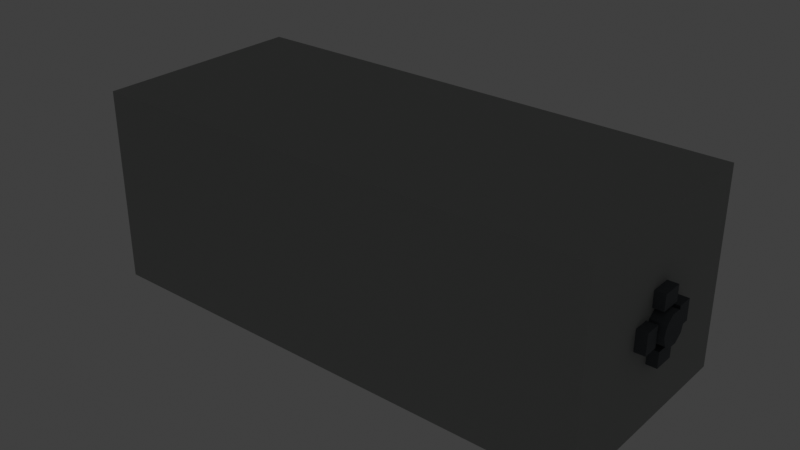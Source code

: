 # Source: SM_MKG_SpikeDrill_A01.blend  (saved by Blender 5.1.30; exported with 4.5.12 LTS)
import bpy
from mathutils import Matrix  # noqa: F401  (used for matrix-valued properties, if any)

bpy.ops.wm.read_factory_settings(use_empty=True)
scene = bpy.context.scene
scene.name = 'Scene'

# ---- collections
col_collection = bpy.data.collections.new('Collection'); scene.collection.children.link(col_collection)

# ---- materials (node trees are filled in below, after node groups)
mat_m_aet_leather_dark_a01 = bpy.data.materials.new('M_AET_Leather_Dark_A01')
mat_m_aet_leather_dark_a01.diffuse_color = (0.19, 0.11, 0.07, 1.0)
mat_m_aet_brass_a01 = bpy.data.materials.new('M_AET_Brass_A01')
mat_m_aet_brass_a01.diffuse_color = (0.74, 0.5, 0.2, 1.0)
mat_m_aet_darkiron_a01 = bpy.data.materials.new('M_AET_DarkIron_A01')
mat_m_aet_darkiron_a01.diffuse_color = (0.08, 0.09, 0.1, 1.0)
mat_m_aet_aetheriumglow_blue_a01 = bpy.data.materials.new('M_AET_AetheriumGlow_Blue_A01')
mat_m_aet_aetheriumglow_blue_a01.diffuse_color = (0.05, 0.34, 0.9, 1.0)
mat_m_aet_stone_handpainted_a01 = bpy.data.materials.new('M_AET_Stone_Handpainted_A01')
mat_m_aet_stone_handpainted_a01.diffuse_color = (0.34, 0.35, 0.34, 1.0)

# ---- material node trees
mat_m_aet_leather_dark_a01.use_nodes = True; mat_m_aet_leather_dark_a01.node_tree.nodes.clear()
_N = mat_m_aet_leather_dark_a01.node_tree.nodes; _L = mat_m_aet_leather_dark_a01.node_tree.links
n0 = _N.new('ShaderNodeBsdfPrincipled'); n0.name = 'Principled BSDF'; n0.location = (-200, 100)
n0.inputs[0].default_value = (0.19, 0.11, 0.07, 1.0)
n0.inputs[2].default_value = 0.82
n1 = _N.new('ShaderNodeOutputMaterial'); n1.name = 'Material Output'; n1.location = (200, 100)
_L.new(n0.outputs[0], n1.inputs[0])
n1.is_active_output = True
mat_m_aet_brass_a01.use_nodes = True; mat_m_aet_brass_a01.node_tree.nodes.clear()
_N = mat_m_aet_brass_a01.node_tree.nodes; _L = mat_m_aet_brass_a01.node_tree.links
n0 = _N.new('ShaderNodeBsdfPrincipled'); n0.name = 'Principled BSDF'; n0.location = (-200, 100)
n0.inputs[0].default_value = (0.74, 0.5, 0.2, 1.0)
n0.inputs[2].default_value = 0.82
n1 = _N.new('ShaderNodeOutputMaterial'); n1.name = 'Material Output'; n1.location = (200, 100)
_L.new(n0.outputs[0], n1.inputs[0])
n1.is_active_output = True
mat_m_aet_darkiron_a01.use_nodes = True; mat_m_aet_darkiron_a01.node_tree.nodes.clear()
_N = mat_m_aet_darkiron_a01.node_tree.nodes; _L = mat_m_aet_darkiron_a01.node_tree.links
n0 = _N.new('ShaderNodeBsdfPrincipled'); n0.name = 'Principled BSDF'; n0.location = (-200, 100)
n0.inputs[0].default_value = (0.08, 0.09, 0.1, 1.0)
n0.inputs[2].default_value = 0.82
n1 = _N.new('ShaderNodeOutputMaterial'); n1.name = 'Material Output'; n1.location = (200, 100)
_L.new(n0.outputs[0], n1.inputs[0])
n1.is_active_output = True
mat_m_aet_aetheriumglow_blue_a01.use_nodes = True; mat_m_aet_aetheriumglow_blue_a01.node_tree.nodes.clear()
_N = mat_m_aet_aetheriumglow_blue_a01.node_tree.nodes; _L = mat_m_aet_aetheriumglow_blue_a01.node_tree.links
n0 = _N.new('ShaderNodeBsdfPrincipled'); n0.name = 'Principled BSDF'; n0.location = (-200, 100)
n0.inputs[0].default_value = (0.05, 0.34, 0.9, 1.0)
n0.inputs[2].default_value = 0.82
n0.inputs[27].default_value = (0.0, 0.8, 2.8, 1.0)
n0.inputs[28].default_value = 1.4
n1 = _N.new('ShaderNodeOutputMaterial'); n1.name = 'Material Output'; n1.location = (200, 100)
_L.new(n0.outputs[0], n1.inputs[0])
n1.is_active_output = True
mat_m_aet_stone_handpainted_a01.use_nodes = True; mat_m_aet_stone_handpainted_a01.node_tree.nodes.clear()
_N = mat_m_aet_stone_handpainted_a01.node_tree.nodes; _L = mat_m_aet_stone_handpainted_a01.node_tree.links
n0 = _N.new('ShaderNodeBsdfPrincipled'); n0.name = 'Principled BSDF'; n0.location = (-200, 100)
n0.inputs[0].default_value = (0.34, 0.35, 0.34, 1.0)
n0.inputs[2].default_value = 0.82
n1 = _N.new('ShaderNodeOutputMaterial'); n1.name = 'Material Output'; n1.location = (200, 100)
_L.new(n0.outputs[0], n1.inputs[0])
n1.is_active_output = True

# ---- world
world_world = bpy.data.worlds.new('World'); scene.world = world_world
world_world.use_nodes = True; world_world.node_tree.nodes.clear()
_N = world_world.node_tree.nodes; _L = world_world.node_tree.links
n0 = _N.new('ShaderNodeOutputWorld'); n0.name = 'World Output'; n0.location = (200, 100)
n1 = _N.new('ShaderNodeBackground'); n1.name = 'Background'; n1.location = (-200, 100)
n1.inputs[0].default_value = (0.05088, 0.05088, 0.05088, 1.0)
_L.new(n1.outputs[0], n0.inputs[0])
n0.is_active_output = True
world_world.color = (0.05088, 0.05088, 0.05088)
world_world.sun_shadow_jitter_overblur = 0.0

# ---- meshes
me_grip_leather_thickgnomescale = bpy.data.meshes.new('Grip_Leather_ThickGnomeScale')
me_grip_leather_thickgnomescale.from_pydata([(-31.0, 4.5, 0.0), (7.0, 4.5, 0.0), (-31.0, 4.054, 1.952), (7.0, 4.054, 1.952), (-31.0, 2.806, 3.518), (7.0, 2.806, 3.518), (-31.0, 1.001, 4.387), (7.0, 1.001, 4.387), (-31.0, -1.001, 4.387), (7.0, -1.001, 4.387), (-31.0, -2.806, 3.518), (7.0, -2.806, 3.518), (-31.0, -4.054, 1.952), (7.0, -4.054, 1.952), (-31.0, -4.5, 5.511e-16), (7.0, -4.5, 5.511e-16), (-31.0, -4.054, -1.952), (7.0, -4.054, -1.952), (-31.0, -2.806, -3.518), (7.0, -2.806, -3.518), (-31.0, -1.001, -4.387), (7.0, -1.001, -4.387), (-31.0, 1.001, -4.387), (7.0, 1.001, -4.387), (-31.0, 2.806, -3.518), (7.0, 2.806, -3.518), (-31.0, 4.054, -1.952), (7.0, 4.054, -1.952)], [], [(0, 2, 3, 1), (2, 4, 5, 3), (4, 6, 7, 5), (6, 8, 9, 7), (8, 10, 11, 9), (10, 12, 13, 11), (12, 14, 15, 13), (14, 16, 17, 15), (16, 18, 19, 17), (18, 20, 21, 19), (20, 22, 23, 21), (22, 24, 25, 23), (24, 26, 27, 25), (26, 0, 1, 27), (26, 24, 22, 20, 18, 16, 14, 12, 10, 8, 6, 4, 2, 0), (1, 3, 5, 7, 9, 11, 13, 15, 17, 19, 21, 23, 25, 27)])
_uv = me_grip_leather_thickgnomescale.uv_layers.new(name='UV0')
_uv.uv.foreach_set('vector', [0.1361, 0.9959, 0.08382, 0.9959, 0.08382, 0.004138, 0.1361, 0.004138, 0.08382, 0.9959, 0.03672, 0.9959, 0.03673, 0.004138, 0.08382, 0.004138, 0.03672, 0.9959, 0.004138, 0.9959, 0.004138, 0.004138, 0.03673, 0.004138, 0.3788, 0.004138, 0.4258, 0.004138, 0.4258, 0.9959, 0.3788, 0.9959, 0.4258, 0.004138, 0.4781, 0.004138, 0.4781, 0.9959, 0.4258, 0.9959, 0.4781, 0.004138, 0.5252, 0.004138, 0.5252, 0.9959, 0.4781, 0.9959, 0.1914, 0.004138, 0.2385, 0.004138, 0.2385, 0.9959, 0.1914, 0.9959, 0.2385, 0.004138, 0.2908, 0.004138, 0.2908, 0.9959, 0.2385, 0.9959, 0.2908, 0.004138, 0.3379, 0.004138, 0.3379, 0.9959, 0.2908, 0.9959, 0.3379, 0.004138, 0.3705, 0.004138, 0.3705, 0.9959, 0.3379, 0.9959, 0.6799, 0.9959, 0.6328, 0.9959, 0.6328, 0.004138, 0.6799, 0.004138, 0.6328, 0.9959, 0.5806, 0.9959, 0.5806, 0.004138, 0.6328, 0.004138, 0.5806, 0.9959, 0.5335, 0.9959, 0.5335, 0.004138, 0.5806, 0.004138, 0.1832, 0.9959, 0.1361, 0.9959, 0.1361, 0.004138, 0.1832, 0.004138, 0.8537, 0.01577, 0.8945, 0.04836, 0.9172, 0.09545, 0.9172, 0.1477, 0.8945, 0.1948, 0.8537, 0.2274, 0.8027, 0.239, 0.7517, 0.2274, 0.7109, 0.1948, 0.6882, 0.1477, 0.6882, 0.09545, 0.7109, 0.04836, 0.7517, 0.01577, 0.8027, 0.004138, 0.8027, 0.4822, 0.7517, 0.4705, 0.7109, 0.438, 0.6882, 0.3909, 0.6882, 0.3386, 0.7109, 0.2915, 0.7517, 0.2589, 0.8027, 0.2473, 0.8537, 0.2589, 0.8945, 0.2915, 0.9172, 0.3386, 0.9172, 0.3909, 0.8945, 0.438, 0.8537, 0.4705])
me_grip_leather_thickgnomescale.materials.append(mat_m_aet_leather_dark_a01)
me_grip_leather_thickgnomescale.update()
me_grip_brass_backband = bpy.data.meshes.new('Grip_Brass_BackBand')
me_grip_brass_backband.from_pydata([(-31.0, 5.2, 0.0), (-27.0, 5.2, 0.0), (-31.0, 4.685, 2.256), (-27.0, 4.685, 2.256), (-31.0, 3.242, 4.066), (-27.0, 3.242, 4.066), (-31.0, 1.157, 5.07), (-27.0, 1.157, 5.07), (-31.0, -1.157, 5.07), (-27.0, -1.157, 5.07), (-31.0, -3.242, 4.066), (-27.0, -3.242, 4.066), (-31.0, -4.685, 2.256), (-27.0, -4.685, 2.256), (-31.0, -5.2, 6.368e-16), (-27.0, -5.2, 6.368e-16), (-31.0, -4.685, -2.256), (-27.0, -4.685, -2.256), (-31.0, -3.242, -4.066), (-27.0, -3.242, -4.066), (-31.0, -1.157, -5.07), (-27.0, -1.157, -5.07), (-31.0, 1.157, -5.07), (-27.0, 1.157, -5.07), (-31.0, 3.242, -4.066), (-27.0, 3.242, -4.066), (-31.0, 4.685, -2.256), (-27.0, 4.685, -2.256)], [], [(0, 2, 3, 1), (2, 4, 5, 3), (4, 6, 7, 5), (6, 8, 9, 7), (8, 10, 11, 9), (10, 12, 13, 11), (12, 14, 15, 13), (14, 16, 17, 15), (16, 18, 19, 17), (18, 20, 21, 19), (20, 22, 23, 21), (22, 24, 25, 23), (24, 26, 27, 25), (26, 0, 1, 27), (26, 24, 22, 20, 18, 16, 14, 12, 10, 8, 6, 4, 2, 0), (1, 3, 5, 7, 9, 11, 13, 15, 17, 19, 21, 23, 25, 27)])
_uv = me_grip_brass_backband.uv_layers.new(name='UV0')
_uv.uv.foreach_set('vector', [0.003732, 0.5865, 0.003732, 0.5164, 0.198, 0.5164, 0.198, 0.5865, 0.2055, 0.9716, 0.2055, 0.9015, 0.3998, 0.9015, 0.3998, 0.9716, 0.2055, 0.9015, 0.2055, 0.8002, 0.3998, 0.8002, 0.3998, 0.9015, 0.2055, 0.8002, 0.2055, 0.6878, 0.3998, 0.6878, 0.3998, 0.8002, 0.2055, 0.6878, 0.2055, 0.5865, 0.3998, 0.5865, 0.3998, 0.6878, 0.2055, 0.5865, 0.2055, 0.5164, 0.3998, 0.5164, 0.3998, 0.5865, 0.6016, 0.5164, 0.6016, 0.5865, 0.4073, 0.5865, 0.4073, 0.5164, 0.6016, 0.5865, 0.6016, 0.6878, 0.4073, 0.6878, 0.4073, 0.5865, 0.6016, 0.6878, 0.6016, 0.8002, 0.4073, 0.8002, 0.4073, 0.6878, 0.6016, 0.8002, 0.6016, 0.9015, 0.4073, 0.9015, 0.4073, 0.8002, 0.003732, 0.9716, 0.003732, 0.9015, 0.198, 0.9015, 0.198, 0.9716, 0.003732, 0.9015, 0.003732, 0.8002, 0.198, 0.8002, 0.198, 0.9015, 0.003732, 0.8002, 0.003732, 0.6878, 0.198, 0.6878, 0.198, 0.8002, 0.003732, 0.6878, 0.003732, 0.5865, 0.198, 0.5865, 0.198, 0.6878, 0.25, 0.5089, 0.1404, 0.4839, 0.05251, 0.4138, 0.003732, 0.3125, 0.003732, 0.2001, 0.05251, 0.09884, 0.1404, 0.02875, 0.25, 0.003732, 0.3596, 0.02875, 0.4475, 0.09884, 0.4963, 0.2001, 0.4963, 0.3125, 0.4475, 0.4138, 0.3596, 0.4839, 0.6404, 0.02875, 0.75, 0.003732, 0.8596, 0.02875, 0.9475, 0.09884, 0.9963, 0.2001, 0.9963, 0.3125, 0.9475, 0.4138, 0.8596, 0.4839, 0.75, 0.5089, 0.6404, 0.4839, 0.5525, 0.4138, 0.5037, 0.3125, 0.5037, 0.2001, 0.5525, 0.09884])
me_grip_brass_backband.materials.append(mat_m_aet_brass_a01)
me_grip_brass_backband.update()
me_grip_brass_frontband = bpy.data.meshes.new('Grip_Brass_FrontBand')
me_grip_brass_frontband.from_pydata([(4.0, 5.2, 0.0), (8.0, 5.2, 0.0), (4.0, 4.685, 2.256), (8.0, 4.685, 2.256), (4.0, 3.242, 4.066), (8.0, 3.242, 4.066), (4.0, 1.157, 5.07), (8.0, 1.157, 5.07), (4.0, -1.157, 5.07), (8.0, -1.157, 5.07), (4.0, -3.242, 4.066), (8.0, -3.242, 4.066), (4.0, -4.685, 2.256), (8.0, -4.685, 2.256), (4.0, -5.2, 6.368e-16), (8.0, -5.2, 6.368e-16), (4.0, -4.685, -2.256), (8.0, -4.685, -2.256), (4.0, -3.242, -4.066), (8.0, -3.242, -4.066), (4.0, -1.157, -5.07), (8.0, -1.157, -5.07), (4.0, 1.157, -5.07), (8.0, 1.157, -5.07), (4.0, 3.242, -4.066), (8.0, 3.242, -4.066), (4.0, 4.685, -2.256), (8.0, 4.685, -2.256)], [], [(0, 2, 3, 1), (2, 4, 5, 3), (4, 6, 7, 5), (6, 8, 9, 7), (8, 10, 11, 9), (10, 12, 13, 11), (12, 14, 15, 13), (14, 16, 17, 15), (16, 18, 19, 17), (18, 20, 21, 19), (20, 22, 23, 21), (22, 24, 25, 23), (24, 26, 27, 25), (26, 0, 1, 27), (26, 24, 22, 20, 18, 16, 14, 12, 10, 8, 6, 4, 2, 0), (1, 3, 5, 7, 9, 11, 13, 15, 17, 19, 21, 23, 25, 27)])
_uv = me_grip_brass_frontband.uv_layers.new(name='UV0')
_uv.uv.foreach_set('vector', [0.003732, 0.5865, 0.003732, 0.5164, 0.198, 0.5164, 0.198, 0.5865, 0.2055, 0.9716, 0.2055, 0.9015, 0.3998, 0.9015, 0.3998, 0.9716, 0.2055, 0.9015, 0.2055, 0.8002, 0.3998, 0.8002, 0.3998, 0.9015, 0.2055, 0.8002, 0.2055, 0.6878, 0.3998, 0.6878, 0.3998, 0.8002, 0.2055, 0.6878, 0.2055, 0.5865, 0.3998, 0.5865, 0.3998, 0.6878, 0.2055, 0.5865, 0.2055, 0.5164, 0.3998, 0.5164, 0.3998, 0.5865, 0.6016, 0.5164, 0.6016, 0.5865, 0.4073, 0.5865, 0.4073, 0.5164, 0.6016, 0.5865, 0.6016, 0.6878, 0.4073, 0.6878, 0.4073, 0.5865, 0.6016, 0.6878, 0.6016, 0.8002, 0.4073, 0.8002, 0.4073, 0.6878, 0.6016, 0.8002, 0.6016, 0.9015, 0.4073, 0.9015, 0.4073, 0.8002, 0.003732, 0.9716, 0.003732, 0.9015, 0.198, 0.9015, 0.198, 0.9716, 0.003732, 0.9015, 0.003732, 0.8002, 0.198, 0.8002, 0.198, 0.9015, 0.003732, 0.8002, 0.003732, 0.6878, 0.198, 0.6878, 0.198, 0.8002, 0.003732, 0.6878, 0.003732, 0.5865, 0.198, 0.5865, 0.198, 0.6878, 0.25, 0.5089, 0.1404, 0.4839, 0.05251, 0.4138, 0.003732, 0.3125, 0.003732, 0.2001, 0.05251, 0.09884, 0.1404, 0.02875, 0.25, 0.003732, 0.3596, 0.02875, 0.4475, 0.09884, 0.4963, 0.2001, 0.4963, 0.3125, 0.4475, 0.4138, 0.3596, 0.4839, 0.6404, 0.02875, 0.75, 0.003732, 0.8596, 0.02875, 0.9475, 0.09884, 0.9963, 0.2001, 0.9963, 0.3125, 0.9475, 0.4138, 0.8596, 0.4839, 0.75, 0.5089, 0.6404, 0.4839, 0.5525, 0.4138, 0.5037, 0.3125, 0.5037, 0.2001, 0.5525, 0.09884])
me_grip_brass_frontband.materials.append(mat_m_aet_brass_a01)
me_grip_brass_frontband.update()
me_pommel_darkiron_counterweight = bpy.data.meshes.new('Pommel_DarkIron_Counterweight')
me_pommel_darkiron_counterweight.from_pydata([(-39.0, -6.5, -5.5), (-31.0, -6.5, -5.5), (-31.0, 6.5, -5.5), (-39.0, 6.5, -5.5), (-39.0, -6.5, 5.5), (-31.0, -6.5, 5.5), (-31.0, 6.5, 5.5), (-39.0, 6.5, 5.5)], [], [(0, 1, 2, 3), (4, 7, 6, 5), (0, 4, 5, 1), (1, 5, 6, 2), (2, 6, 7, 3), (3, 7, 4, 0)])
_uv = me_pommel_darkiron_counterweight.uv_layers.new(name='UV0')
_uv.uv.foreach_set('vector', [0.004101, 0.435, 0.2642, 0.435, 0.2642, 0.8576, 0.004101, 0.8576, 0.5325, 0.435, 0.5325, 0.8576, 0.2724, 0.8576, 0.2724, 0.435, 0.7358, 0.3617, 0.7358, 0.004101, 0.9959, 0.004101, 0.9959, 0.3617, 0.3617, 0.4268, 0.004101, 0.4268, 0.004102, 0.004101, 0.3617, 0.004102, 0.7358, 0.7276, 0.7358, 0.3699, 0.9959, 0.3699, 0.9959, 0.7276, 0.7276, 0.4268, 0.3699, 0.4268, 0.3699, 0.004101, 0.7276, 0.004102])
me_pommel_darkiron_counterweight.materials.append(mat_m_aet_darkiron_a01)
me_pommel_darkiron_counterweight.update()
me_handle_darkiron_internalspine = bpy.data.meshes.new('Handle_DarkIron_InternalSpine')
me_handle_darkiron_internalspine.from_pydata([(-29.0, -2.5, -3.0), (7.0, -2.5, -3.0), (7.0, 2.5, -3.0), (-29.0, 2.5, -3.0), (-29.0, -2.5, 3.0), (7.0, -2.5, 3.0), (7.0, 2.5, 3.0), (-29.0, 2.5, 3.0)], [], [(0, 1, 2, 3), (4, 7, 6, 5), (0, 4, 5, 1), (1, 5, 6, 2), (2, 6, 7, 3), (3, 7, 4, 0)])
_uv = me_handle_darkiron_internalspine.uv_layers.new(name='UV0')
_uv.uv.foreach_set('vector', [0.3494, 0.9963, 0.3494, 0.003705, 0.4872, 0.003705, 0.4872, 0.9963, 0.4947, 0.003705, 0.6325, 0.003705, 0.6325, 0.9963, 0.4947, 0.9963, 0.1691, 0.9963, 0.003705, 0.9963, 0.003705, 0.003705, 0.1691, 0.003705, 0.6399, 0.1691, 0.6399, 0.003705, 0.7778, 0.003705, 0.7778, 0.1691, 0.342, 0.9963, 0.1765, 0.9963, 0.1765, 0.003705, 0.342, 0.003705, 0.6399, 0.342, 0.6399, 0.1765, 0.7778, 0.1765, 0.7778, 0.342])
me_handle_darkiron_internalspine.materials.append(mat_m_aet_darkiron_a01)
me_handle_darkiron_internalspine.update()
me_guard_brass_block = bpy.data.meshes.new('Guard_Brass_Block')
me_guard_brass_block.from_pydata([(7.0, -12.0, -6.0), (13.0, -12.0, -6.0), (13.0, 12.0, -6.0), (7.0, 12.0, -6.0), (7.0, -12.0, 6.0), (13.0, -12.0, 6.0), (13.0, 12.0, 6.0), (7.0, 12.0, 6.0)], [], [(0, 1, 2, 3), (4, 7, 6, 5), (0, 4, 5, 1), (1, 5, 6, 2), (2, 6, 7, 3), (3, 7, 4, 0)])
_uv = me_guard_brass_block.uv_layers.new(name='UV0')
_uv.uv.foreach_set('vector', [0.6653, 0.004028, 0.8266, 0.004028, 0.8266, 0.6492, 0.6653, 0.6492, 0.996, 0.004028, 0.996, 0.6492, 0.8347, 0.6492, 0.8347, 0.004028, 0.004028, 0.9799, 0.004028, 0.6573, 0.1653, 0.6573, 0.1653, 0.9799, 0.3266, 0.6492, 0.004028, 0.6492, 0.004028, 0.004028, 0.3266, 0.004028, 0.1734, 0.9799, 0.1734, 0.6573, 0.3347, 0.6573, 0.3347, 0.9799, 0.6573, 0.6492, 0.3347, 0.6492, 0.3347, 0.004028, 0.6573, 0.004028])
me_guard_brass_block.materials.append(mat_m_aet_brass_a01)
me_guard_brass_block.update()
me_brace_brass_topleft = bpy.data.meshes.new('Brace_Brass_TopLeft')
me_brace_brass_topleft.from_pydata([(7.0, 6.0, 8.0), (35.0, 6.0, 8.0), (35.0, 10.0, 8.0), (7.0, 10.0, 8.0), (7.0, 6.0, 12.0), (35.0, 6.0, 12.0), (35.0, 10.0, 12.0), (7.0, 10.0, 12.0)], [], [(0, 1, 2, 3), (4, 7, 6, 5), (0, 4, 5, 1), (1, 5, 6, 2), (2, 6, 7, 3), (3, 7, 4, 0)])
_uv = me_brace_brass_topleft.uv_layers.new(name='UV0')
_uv.uv.foreach_set('vector', [0.003569, 0.9964, 0.00357, 0.003569, 0.1454, 0.003569, 0.1454, 0.9964, 0.1525, 0.003569, 0.2944, 0.00357, 0.2944, 0.9964, 0.1525, 0.9964, 0.4434, 0.9964, 0.3015, 0.9964, 0.3015, 0.003569, 0.4434, 0.003569, 0.7413, 0.1454, 0.5995, 0.1454, 0.5995, 0.003569, 0.7413, 0.00357, 0.5923, 0.9964, 0.4505, 0.9964, 0.4505, 0.003569, 0.5923, 0.003569, 0.7413, 0.2944, 0.5995, 0.2944, 0.5995, 0.1525, 0.7413, 0.1525])
me_brace_brass_topleft.materials.append(mat_m_aet_brass_a01)
me_brace_brass_topleft.update()
me_brace_brass_topright = bpy.data.meshes.new('Brace_Brass_TopRight')
me_brace_brass_topright.from_pydata([(7.0, -10.0, 8.0), (35.0, -10.0, 8.0), (35.0, -6.0, 8.0), (7.0, -6.0, 8.0), (7.0, -10.0, 12.0), (35.0, -10.0, 12.0), (35.0, -6.0, 12.0), (7.0, -6.0, 12.0)], [], [(0, 1, 2, 3), (4, 7, 6, 5), (0, 4, 5, 1), (1, 5, 6, 2), (2, 6, 7, 3), (3, 7, 4, 0)])
_uv = me_brace_brass_topright.uv_layers.new(name='UV0')
_uv.uv.foreach_set('vector', [0.1525, 0.9964, 0.1525, 0.003569, 0.2944, 0.003569, 0.2944, 0.9964, 0.00357, 0.003569, 0.1454, 0.003569, 0.1454, 0.9964, 0.003569, 0.9964, 0.4434, 0.9964, 0.3015, 0.9964, 0.3015, 0.003569, 0.4434, 0.003569, 0.7413, 0.2944, 0.5995, 0.2944, 0.5995, 0.1525, 0.7413, 0.1525, 0.5923, 0.9964, 0.4505, 0.9964, 0.4505, 0.003569, 0.5923, 0.003569, 0.7413, 0.1454, 0.5995, 0.1454, 0.5995, 0.003569, 0.7413, 0.00357])
me_brace_brass_topright.materials.append(mat_m_aet_brass_a01)
me_brace_brass_topright.update()
me_brace_brass_bottomleft = bpy.data.meshes.new('Brace_Brass_BottomLeft')
me_brace_brass_bottomleft.from_pydata([(7.0, 6.0, -12.0), (35.0, 6.0, -12.0), (35.0, 10.0, -12.0), (7.0, 10.0, -12.0), (7.0, 6.0, -8.0), (35.0, 6.0, -8.0), (35.0, 10.0, -8.0), (7.0, 10.0, -8.0)], [], [(0, 1, 2, 3), (4, 7, 6, 5), (0, 4, 5, 1), (1, 5, 6, 2), (2, 6, 7, 3), (3, 7, 4, 0)])
_uv = me_brace_brass_bottomleft.uv_layers.new(name='UV0')
_uv.uv.foreach_set('vector', [0.003569, 0.9964, 0.00357, 0.003569, 0.1454, 0.003569, 0.1454, 0.9964, 0.1525, 0.003569, 0.2944, 0.00357, 0.2944, 0.9964, 0.1525, 0.9964, 0.4434, 0.9964, 0.3015, 0.9964, 0.3015, 0.003569, 0.4434, 0.003569, 0.7413, 0.2944, 0.5995, 0.2944, 0.5995, 0.1525, 0.7413, 0.1525, 0.5923, 0.9964, 0.4505, 0.9964, 0.4505, 0.003569, 0.5923, 0.00357, 0.7413, 0.1454, 0.5995, 0.1454, 0.5995, 0.003569, 0.7413, 0.003569])
me_brace_brass_bottomleft.materials.append(mat_m_aet_brass_a01)
me_brace_brass_bottomleft.update()
me_brace_brass_bottomright = bpy.data.meshes.new('Brace_Brass_BottomRight')
me_brace_brass_bottomright.from_pydata([(7.0, -10.0, -12.0), (35.0, -10.0, -12.0), (35.0, -6.0, -12.0), (7.0, -6.0, -12.0), (7.0, -10.0, -8.0), (35.0, -10.0, -8.0), (35.0, -6.0, -8.0), (7.0, -6.0, -8.0)], [], [(0, 1, 2, 3), (4, 7, 6, 5), (0, 4, 5, 1), (1, 5, 6, 2), (2, 6, 7, 3), (3, 7, 4, 0)])
_uv = me_brace_brass_bottomright.uv_layers.new(name='UV0')
_uv.uv.foreach_set('vector', [0.1525, 0.9964, 0.1525, 0.003569, 0.2944, 0.003569, 0.2944, 0.9964, 0.00357, 0.003569, 0.1454, 0.003569, 0.1454, 0.9964, 0.003569, 0.9964, 0.4434, 0.9964, 0.3015, 0.9964, 0.3015, 0.003569, 0.4434, 0.003569, 0.7413, 0.1454, 0.5995, 0.1454, 0.5995, 0.003569, 0.7413, 0.003569, 0.5923, 0.9964, 0.4505, 0.9964, 0.4505, 0.003569, 0.5923, 0.00357, 0.7413, 0.2944, 0.5995, 0.2944, 0.5995, 0.1525, 0.7413, 0.1525])
me_brace_brass_bottomright.materials.append(mat_m_aet_brass_a01)
me_brace_brass_bottomright.update()
me_motor_darkiron_cylindricalcore = bpy.data.meshes.new('Motor_DarkIron_CylindricalCore')
me_motor_darkiron_cylindricalcore.from_pydata([(17.0, 12.0, 0.0), (39.0, 12.0, 0.0), (17.0, 11.28, 4.104), (39.0, 11.28, 4.104), (17.0, 9.193, 7.713), (39.0, 9.193, 7.713), (17.0, 6.0, 10.39), (39.0, 6.0, 10.39), (17.0, 2.084, 11.82), (39.0, 2.084, 11.82), (17.0, -2.084, 11.82), (39.0, -2.084, 11.82), (17.0, -6.0, 10.39), (39.0, -6.0, 10.39), (17.0, -9.193, 7.713), (39.0, -9.193, 7.713), (17.0, -11.28, 4.104), (39.0, -11.28, 4.104), (17.0, -12.0, 1.47e-15), (39.0, -12.0, 1.47e-15), (17.0, -11.28, -4.104), (39.0, -11.28, -4.104), (17.0, -9.193, -7.713), (39.0, -9.193, -7.713), (17.0, -6.0, -10.39), (39.0, -6.0, -10.39), (17.0, -2.084, -11.82), (39.0, -2.084, -11.82), (17.0, 2.084, -11.82), (39.0, 2.084, -11.82), (17.0, 6.0, -10.39), (39.0, 6.0, -10.39), (17.0, 9.193, -7.713), (39.0, 9.193, -7.713), (17.0, 11.28, -4.104), (39.0, 11.28, -4.104)], [], [(0, 2, 3, 1), (2, 4, 5, 3), (4, 6, 7, 5), (6, 8, 9, 7), (8, 10, 11, 9), (10, 12, 13, 11), (12, 14, 15, 13), (14, 16, 17, 15), (16, 18, 19, 17), (18, 20, 21, 19), (20, 22, 23, 21), (22, 24, 25, 23), (24, 26, 27, 25), (26, 28, 29, 27), (28, 30, 31, 29), (30, 32, 33, 31), (32, 34, 35, 33), (34, 0, 1, 35), (34, 32, 30, 28, 26, 24, 22, 20, 18, 16, 14, 12, 10, 8, 6, 4, 2, 0), (1, 3, 5, 7, 9, 11, 13, 15, 17, 19, 21, 23, 25, 27, 29, 31, 33, 35)])
_uv = me_motor_darkiron_cylindricalcore.uv_layers.new(name='UV0')
_uv.uv.foreach_set('vector', [0.2414, 0.7309, 0.1802, 0.7309, 0.1802, 0.3869, 0.2414, 0.3869, 0.1802, 0.7309, 0.115, 0.7309, 0.115, 0.3869, 0.1802, 0.3869, 0.115, 0.7309, 0.05381, 0.7309, 0.05381, 0.3869, 0.115, 0.3869, 0.05381, 0.7309, 0.003891, 0.7309, 0.003891, 0.3869, 0.05381, 0.3869, 0.5944, 0.3869, 0.6443, 0.3869, 0.6443, 0.7309, 0.5944, 0.7309, 0.6443, 0.3869, 0.7055, 0.3869, 0.7055, 0.7309, 0.6443, 0.7309, 0.7055, 0.3869, 0.7707, 0.3869, 0.7707, 0.7309, 0.7055, 0.7309, 0.7707, 0.3869, 0.8319, 0.3869, 0.8319, 0.7309, 0.7707, 0.7309, 0.2991, 0.3869, 0.3491, 0.3869, 0.3491, 0.7309, 0.2991, 0.7309, 0.3491, 0.3869, 0.4103, 0.3869, 0.4103, 0.7309, 0.3491, 0.7309, 0.4103, 0.3869, 0.4754, 0.3869, 0.4754, 0.7309, 0.4103, 0.7309, 0.4754, 0.3869, 0.5367, 0.3869, 0.5367, 0.7309, 0.4754, 0.7309, 0.5367, 0.3869, 0.5866, 0.3869, 0.5866, 0.7309, 0.5367, 0.7309, 0.9961, 0.3479, 0.9462, 0.3479, 0.9462, 0.003891, 0.9961, 0.003891, 0.9462, 0.3479, 0.885, 0.3479, 0.885, 0.003891, 0.9462, 0.003891, 0.885, 0.3479, 0.8198, 0.3479, 0.8198, 0.003891, 0.885, 0.003891, 0.8198, 0.3479, 0.7586, 0.3479, 0.7586, 0.003891, 0.8198, 0.003891, 0.2914, 0.7309, 0.2414, 0.7309, 0.2414, 0.3869, 0.2914, 0.3869, 0.2528, 0.01521, 0.3093, 0.04779, 0.3512, 0.0977, 0.3734, 0.1589, 0.3734, 0.2241, 0.3512, 0.2853, 0.3093, 0.3353, 0.2528, 0.3678, 0.1887, 0.3791, 0.1245, 0.3678, 0.06806, 0.3353, 0.02618, 0.2853, 0.003891, 0.2241, 0.003891, 0.1589, 0.02618, 0.0977, 0.06806, 0.04779, 0.1245, 0.01521, 0.1887, 0.003891, 0.566, 0.3791, 0.5018, 0.3678, 0.4454, 0.3353, 0.4035, 0.2853, 0.3812, 0.2241, 0.3812, 0.1589, 0.4035, 0.0977, 0.4454, 0.04779, 0.5018, 0.01521, 0.566, 0.003891, 0.6302, 0.01521, 0.6866, 0.04779, 0.7285, 0.0977, 0.7508, 0.1589, 0.7508, 0.2241, 0.7285, 0.2853, 0.6866, 0.3353, 0.6302, 0.3678])
me_motor_darkiron_cylindricalcore.materials.append(mat_m_aet_darkiron_a01)
me_motor_darkiron_cylindricalcore.update()
me_motor_brass_rearcollar = bpy.data.meshes.new('Motor_Brass_RearCollar')
me_motor_brass_rearcollar.from_pydata([(15.0, 13.2, 0.0), (19.0, 13.2, 0.0), (15.0, 12.4, 4.515), (19.0, 12.4, 4.515), (15.0, 10.11, 8.485), (19.0, 10.11, 8.485), (15.0, 6.6, 11.43), (19.0, 6.6, 11.43), (15.0, 2.292, 13.0), (19.0, 2.292, 13.0), (15.0, -2.292, 13.0), (19.0, -2.292, 13.0), (15.0, -6.6, 11.43), (19.0, -6.6, 11.43), (15.0, -10.11, 8.485), (19.0, -10.11, 8.485), (15.0, -12.4, 4.515), (19.0, -12.4, 4.515), (15.0, -13.2, 1.617e-15), (19.0, -13.2, 1.617e-15), (15.0, -12.4, -4.515), (19.0, -12.4, -4.515), (15.0, -10.11, -8.485), (19.0, -10.11, -8.485), (15.0, -6.6, -11.43), (19.0, -6.6, -11.43), (15.0, -2.292, -13.0), (19.0, -2.292, -13.0), (15.0, 2.292, -13.0), (19.0, 2.292, -13.0), (15.0, 6.6, -11.43), (19.0, 6.6, -11.43), (15.0, 10.11, -8.485), (19.0, 10.11, -8.485), (15.0, 12.4, -4.515), (19.0, 12.4, -4.515)], [], [(0, 2, 3, 1), (2, 4, 5, 3), (4, 6, 7, 5), (6, 8, 9, 7), (8, 10, 11, 9), (10, 12, 13, 11), (12, 14, 15, 13), (14, 16, 17, 15), (16, 18, 19, 17), (18, 20, 21, 19), (20, 22, 23, 21), (22, 24, 25, 23), (24, 26, 27, 25), (26, 28, 29, 27), (28, 30, 31, 29), (30, 32, 33, 31), (32, 34, 35, 33), (34, 0, 1, 35), (34, 32, 30, 28, 26, 24, 22, 20, 18, 16, 14, 12, 10, 8, 6, 4, 2, 0), (1, 3, 5, 7, 9, 11, 13, 15, 17, 19, 21, 23, 25, 27, 29, 31, 33, 35)])
_uv = me_motor_brass_rearcollar.uv_layers.new(name='UV0')
_uv.uv.foreach_set('vector', [0.003292, 0.6593, 0.003292, 0.5776, 0.07921, 0.5776, 0.07921, 0.6593, 0.003292, 0.5776, 0.003292, 0.5109, 0.07921, 0.5109, 0.07921, 0.5776, 0.2508, 0.8281, 0.2508, 0.7614, 0.3267, 0.7614, 0.3267, 0.8281, 0.2508, 0.7614, 0.2508, 0.6797, 0.3267, 0.6797, 0.3267, 0.7614, 0.2508, 0.6797, 0.2508, 0.5927, 0.3267, 0.5927, 0.3267, 0.6797, 0.2508, 0.5927, 0.2508, 0.5109, 0.3267, 0.5109, 0.3267, 0.5927, 0.2442, 0.5109, 0.2442, 0.5776, 0.1683, 0.5776, 0.1683, 0.5109, 0.2442, 0.5776, 0.2442, 0.6593, 0.1683, 0.6593, 0.1683, 0.5776, 0.2442, 0.6593, 0.2442, 0.7463, 0.1683, 0.7463, 0.1683, 0.6593, 0.2442, 0.7463, 0.2442, 0.8281, 0.1683, 0.8281, 0.1683, 0.7463, 0.1617, 0.5109, 0.1617, 0.5776, 0.08579, 0.5776, 0.08579, 0.5109, 0.1617, 0.5776, 0.1617, 0.6593, 0.08579, 0.6593, 0.08579, 0.5776, 0.1617, 0.6593, 0.1617, 0.7463, 0.08579, 0.7463, 0.08579, 0.6593, 0.1617, 0.7463, 0.1617, 0.8281, 0.08579, 0.8281, 0.08579, 0.7463, 0.1617, 0.8281, 0.1617, 0.8947, 0.08579, 0.8947, 0.08579, 0.8281, 0.003292, 0.8947, 0.003292, 0.8281, 0.07921, 0.8281, 0.07921, 0.8947, 0.003292, 0.8281, 0.003292, 0.7463, 0.07921, 0.7463, 0.07921, 0.8281, 0.003292, 0.7463, 0.003292, 0.6593, 0.07921, 0.6593, 0.07921, 0.7463, 0.3357, 0.0184, 0.411, 0.0619, 0.467, 0.1285, 0.4967, 0.2103, 0.4967, 0.2973, 0.467, 0.3791, 0.411, 0.4457, 0.3357, 0.4892, 0.25, 0.5043, 0.1643, 0.4892, 0.08897, 0.4457, 0.03305, 0.3791, 0.003292, 0.2973, 0.003292, 0.2103, 0.03305, 0.1285, 0.08897, 0.0619, 0.1643, 0.0184, 0.25, 0.003292, 0.75, 0.5043, 0.6643, 0.4892, 0.589, 0.4457, 0.533, 0.3791, 0.5033, 0.2973, 0.5033, 0.2103, 0.533, 0.1285, 0.589, 0.0619, 0.6643, 0.0184, 0.75, 0.003292, 0.8357, 0.0184, 0.911, 0.0619, 0.967, 0.1285, 0.9967, 0.2103, 0.9967, 0.2973, 0.967, 0.3791, 0.911, 0.4457, 0.8357, 0.4892])
me_motor_brass_rearcollar.materials.append(mat_m_aet_brass_a01)
me_motor_brass_rearcollar.update()
me_motor_brass_frontcollar = bpy.data.meshes.new('Motor_Brass_FrontCollar')
me_motor_brass_frontcollar.from_pydata([(37.0, 13.2, 0.0), (41.0, 13.2, 0.0), (37.0, 12.4, 4.515), (41.0, 12.4, 4.515), (37.0, 10.11, 8.485), (41.0, 10.11, 8.485), (37.0, 6.6, 11.43), (41.0, 6.6, 11.43), (37.0, 2.292, 13.0), (41.0, 2.292, 13.0), (37.0, -2.292, 13.0), (41.0, -2.292, 13.0), (37.0, -6.6, 11.43), (41.0, -6.6, 11.43), (37.0, -10.11, 8.485), (41.0, -10.11, 8.485), (37.0, -12.4, 4.515), (41.0, -12.4, 4.515), (37.0, -13.2, 1.617e-15), (41.0, -13.2, 1.617e-15), (37.0, -12.4, -4.515), (41.0, -12.4, -4.515), (37.0, -10.11, -8.485), (41.0, -10.11, -8.485), (37.0, -6.6, -11.43), (41.0, -6.6, -11.43), (37.0, -2.292, -13.0), (41.0, -2.292, -13.0), (37.0, 2.292, -13.0), (41.0, 2.292, -13.0), (37.0, 6.6, -11.43), (41.0, 6.6, -11.43), (37.0, 10.11, -8.485), (41.0, 10.11, -8.485), (37.0, 12.4, -4.515), (41.0, 12.4, -4.515)], [], [(0, 2, 3, 1), (2, 4, 5, 3), (4, 6, 7, 5), (6, 8, 9, 7), (8, 10, 11, 9), (10, 12, 13, 11), (12, 14, 15, 13), (14, 16, 17, 15), (16, 18, 19, 17), (18, 20, 21, 19), (20, 22, 23, 21), (22, 24, 25, 23), (24, 26, 27, 25), (26, 28, 29, 27), (28, 30, 31, 29), (30, 32, 33, 31), (32, 34, 35, 33), (34, 0, 1, 35), (34, 32, 30, 28, 26, 24, 22, 20, 18, 16, 14, 12, 10, 8, 6, 4, 2, 0), (1, 3, 5, 7, 9, 11, 13, 15, 17, 19, 21, 23, 25, 27, 29, 31, 33, 35)])
_uv = me_motor_brass_frontcollar.uv_layers.new(name='UV0')
_uv.uv.foreach_set('vector', [0.003292, 0.6593, 0.003292, 0.5776, 0.07921, 0.5776, 0.07921, 0.6593, 0.003292, 0.5776, 0.003292, 0.5109, 0.07921, 0.5109, 0.07921, 0.5776, 0.2508, 0.8281, 0.2508, 0.7614, 0.3267, 0.7614, 0.3267, 0.8281, 0.2508, 0.7614, 0.2508, 0.6797, 0.3267, 0.6797, 0.3267, 0.7614, 0.2508, 0.6797, 0.2508, 0.5927, 0.3267, 0.5927, 0.3267, 0.6797, 0.2508, 0.5927, 0.2508, 0.5109, 0.3267, 0.5109, 0.3267, 0.5927, 0.2442, 0.5109, 0.2442, 0.5776, 0.1683, 0.5776, 0.1683, 0.5109, 0.2442, 0.5776, 0.2442, 0.6593, 0.1683, 0.6593, 0.1683, 0.5776, 0.2442, 0.6593, 0.2442, 0.7463, 0.1683, 0.7463, 0.1683, 0.6593, 0.2442, 0.7463, 0.2442, 0.8281, 0.1683, 0.8281, 0.1683, 0.7463, 0.1617, 0.5109, 0.1617, 0.5776, 0.08579, 0.5776, 0.08579, 0.5109, 0.1617, 0.5776, 0.1617, 0.6593, 0.08579, 0.6593, 0.08579, 0.5776, 0.1617, 0.6593, 0.1617, 0.7463, 0.08579, 0.7463, 0.08579, 0.6593, 0.1617, 0.7463, 0.1617, 0.8281, 0.08579, 0.8281, 0.08579, 0.7463, 0.1617, 0.8281, 0.1617, 0.8947, 0.08579, 0.8947, 0.08579, 0.8281, 0.003292, 0.8947, 0.003292, 0.8281, 0.07921, 0.8281, 0.07921, 0.8947, 0.003292, 0.8281, 0.003292, 0.7463, 0.07921, 0.7463, 0.07921, 0.8281, 0.003292, 0.7463, 0.003292, 0.6593, 0.07921, 0.6593, 0.07921, 0.7463, 0.3357, 0.0184, 0.411, 0.0619, 0.467, 0.1285, 0.4967, 0.2103, 0.4967, 0.2973, 0.467, 0.3791, 0.411, 0.4457, 0.3357, 0.4892, 0.25, 0.5043, 0.1643, 0.4892, 0.08897, 0.4457, 0.03305, 0.3791, 0.003292, 0.2973, 0.003292, 0.2103, 0.03305, 0.1285, 0.08897, 0.0619, 0.1643, 0.0184, 0.25, 0.003292, 0.75, 0.5043, 0.6643, 0.4892, 0.589, 0.4457, 0.533, 0.3791, 0.5033, 0.2973, 0.5033, 0.2103, 0.533, 0.1285, 0.589, 0.0619, 0.6643, 0.0184, 0.75, 0.003292, 0.8357, 0.0184, 0.911, 0.0619, 0.967, 0.1285, 0.9967, 0.2103, 0.9967, 0.2973, 0.967, 0.3791, 0.911, 0.4457, 0.8357, 0.4892])
me_motor_brass_frontcollar.materials.append(mat_m_aet_brass_a01)
me_motor_brass_frontcollar.update()
me_motor_darkiron_sidehousingleft = bpy.data.meshes.new('Motor_DarkIron_SideHousingLeft')
me_motor_darkiron_sidehousingleft.from_pydata([(19.0, 10.5, -6.0), (37.0, 10.5, -6.0), (37.0, 15.5, -6.0), (19.0, 15.5, -6.0), (19.0, 10.5, 6.0), (37.0, 10.5, 6.0), (37.0, 15.5, 6.0), (19.0, 15.5, 6.0)], [], [(0, 1, 2, 3), (4, 7, 6, 5), (0, 4, 5, 1), (1, 5, 6, 2), (2, 6, 7, 3), (3, 7, 4, 0)])
_uv = me_motor_darkiron_sidehousingleft.uv_layers.new(name='UV0')
_uv.uv.foreach_set('vector', [0.7035, 0.5176, 0.7035, 0.003647, 0.8463, 0.003647, 0.8463, 0.5176, 0.8536, 0.003647, 0.9964, 0.003647, 0.9964, 0.5176, 0.8536, 0.5176, 0.3463, 0.5176, 0.003647, 0.5176, 0.003647, 0.003647, 0.3463, 0.003647, 0.003647, 0.8676, 0.003647, 0.5249, 0.1464, 0.5249, 0.1464, 0.8676, 0.6962, 0.5176, 0.3536, 0.5176, 0.3536, 0.003647, 0.6962, 0.003647, 0.1537, 0.8676, 0.1537, 0.5249, 0.2965, 0.5249, 0.2965, 0.8676])
me_motor_darkiron_sidehousingleft.materials.append(mat_m_aet_darkiron_a01)
me_motor_darkiron_sidehousingleft.update()
me_motor_darkiron_sidehousingright = bpy.data.meshes.new('Motor_DarkIron_SideHousingRight')
me_motor_darkiron_sidehousingright.from_pydata([(19.0, -15.5, -6.0), (37.0, -15.5, -6.0), (37.0, -10.5, -6.0), (19.0, -10.5, -6.0), (19.0, -15.5, 6.0), (37.0, -15.5, 6.0), (37.0, -10.5, 6.0), (19.0, -10.5, 6.0)], [], [(0, 1, 2, 3), (4, 7, 6, 5), (0, 4, 5, 1), (1, 5, 6, 2), (2, 6, 7, 3), (3, 7, 4, 0)])
_uv = me_motor_darkiron_sidehousingright.uv_layers.new(name='UV0')
_uv.uv.foreach_set('vector', [0.8536, 0.5176, 0.8536, 0.003647, 0.9964, 0.003647, 0.9964, 0.5176, 0.7035, 0.003647, 0.8463, 0.003647, 0.8463, 0.5176, 0.7035, 0.5176, 0.3463, 0.5176, 0.003647, 0.5176, 0.003647, 0.003647, 0.3463, 0.003647, 0.003647, 0.8676, 0.003647, 0.5249, 0.1464, 0.5249, 0.1464, 0.8676, 0.6962, 0.5176, 0.3536, 0.5176, 0.3536, 0.003647, 0.6962, 0.003647, 0.1537, 0.8676, 0.1537, 0.5249, 0.2965, 0.5249, 0.2965, 0.8676])
me_motor_darkiron_sidehousingright.materials.append(mat_m_aet_darkiron_a01)
me_motor_darkiron_sidehousingright.update()
me_aetherium_powerinset_blue = bpy.data.meshes.new('Aetherium_PowerInset_Blue')
me_aetherium_powerinset_blue.from_pydata([(24.0, -15.0, 3.5), (27.0, -15.0, 0.0), (24.0, -13.5, 0.0), (21.0, -15.0, 0.0), (24.0, -16.5, 0.0), (24.0, -15.0, -3.5)], [], [(0, 1, 2), (0, 2, 3), (0, 3, 4), (0, 4, 1), (5, 2, 1), (5, 3, 2), (5, 4, 3), (5, 1, 4)])
_uv = me_aetherium_powerinset_blue.uv_layers.new(name='UV0')
_uv.uv.foreach_set('vector', [0.7163, 0.003339, 0.7163, 0.4312, 0.4632, 0.25, 0.3565, 0.5033, 0.2565, 0.75, 0.003339, 0.5688, 0.003339, 0.003339, 0.3565, 0.06878, 0.1033, 0.25, 0.3632, 0.5033, 0.6163, 0.75, 0.3632, 0.9312, 0.3632, 0.4967, 0.4632, 0.25, 0.7163, 0.4312, 0.003339, 0.9967, 0.003339, 0.5688, 0.2565, 0.75, 0.3565, 0.4967, 0.1033, 0.25, 0.3565, 0.06878, 0.7163, 0.9967, 0.3632, 0.9312, 0.6163, 0.75])
me_aetherium_powerinset_blue.materials.append(mat_m_aet_aetheriumglow_blue_a01)
me_aetherium_powerinset_blue.update()
me_drillspike_darkiron_base = bpy.data.meshes.new('DrillSpike_DarkIron_Base')
me_drillspike_darkiron_base.from_pydata([(39.0, 7.2, 0.0), (51.0, 7.2, 0.0), (39.0, 6.487, 3.124), (51.0, 6.487, 3.124), (39.0, 4.489, 5.629), (51.0, 4.489, 5.629), (39.0, 1.602, 7.019), (51.0, 1.602, 7.019), (39.0, -1.602, 7.019), (51.0, -1.602, 7.019), (39.0, -4.489, 5.629), (51.0, -4.489, 5.629), (39.0, -6.487, 3.124), (51.0, -6.487, 3.124), (39.0, -7.2, 8.817e-16), (51.0, -7.2, 8.817e-16), (39.0, -6.487, -3.124), (51.0, -6.487, -3.124), (39.0, -4.489, -5.629), (51.0, -4.489, -5.629), (39.0, -1.602, -7.019), (51.0, -1.602, -7.019), (39.0, 1.602, -7.019), (51.0, 1.602, -7.019), (39.0, 4.489, -5.629), (51.0, 4.489, -5.629), (39.0, 6.487, -3.124), (51.0, 6.487, -3.124)], [], [(0, 2, 3, 1), (2, 4, 5, 3), (4, 6, 7, 5), (6, 8, 9, 7), (8, 10, 11, 9), (10, 12, 13, 11), (12, 14, 15, 13), (14, 16, 17, 15), (16, 18, 19, 17), (18, 20, 21, 19), (20, 22, 23, 21), (22, 24, 25, 23), (24, 26, 27, 25), (26, 0, 1, 27), (26, 24, 22, 20, 18, 16, 14, 12, 10, 8, 6, 4, 2, 0), (1, 3, 5, 7, 9, 11, 13, 15, 17, 19, 21, 23, 25, 27)])
_uv = me_drillspike_darkiron_base.uv_layers.new(name='UV0')
_uv.uv.foreach_set('vector', [0.7453, 0.7493, 0.6894, 0.7493, 0.6894, 0.4136, 0.7453, 0.4136, 0.3465, 0.7765, 0.3465, 0.7206, 0.6821, 0.7206, 0.6821, 0.7765, 0.3465, 0.7206, 0.3465, 0.6399, 0.6821, 0.6399, 0.6821, 0.7206, 0.3465, 0.6399, 0.3465, 0.5503, 0.6821, 0.5503, 0.6821, 0.6399, 0.3465, 0.5503, 0.3465, 0.4695, 0.6821, 0.4695, 0.6821, 0.5503, 0.3465, 0.4695, 0.3465, 0.4136, 0.6821, 0.4136, 0.6821, 0.4695, 0.3393, 0.4136, 0.3393, 0.4695, 0.003629, 0.4695, 0.003629, 0.4136, 0.3393, 0.4695, 0.3393, 0.5503, 0.003629, 0.5503, 0.003629, 0.4695, 0.3393, 0.5503, 0.3393, 0.6399, 0.003629, 0.6399, 0.003629, 0.5503, 0.3393, 0.6399, 0.3393, 0.7206, 0.003629, 0.7206, 0.003629, 0.6399, 0.3393, 0.7206, 0.3393, 0.7765, 0.003629, 0.7765, 0.003629, 0.7206, 0.9964, 0.7493, 0.9156, 0.7493, 0.9156, 0.4136, 0.9964, 0.4136, 0.9156, 0.7493, 0.826, 0.7493, 0.826, 0.4136, 0.9156, 0.4136, 0.826, 0.7493, 0.7453, 0.7493, 0.7453, 0.4136, 0.826, 0.4136, 0.2873, 0.3864, 0.2, 0.4064, 0.1126, 0.3864, 0.04251, 0.3306, 0.003629, 0.2498, 0.003629, 0.1602, 0.04251, 0.07945, 0.1126, 0.02357, 0.2, 0.003629, 0.2873, 0.02357, 0.3574, 0.07945, 0.3963, 0.1602, 0.3963, 0.2498, 0.3574, 0.3306, 0.4424, 0.07945, 0.5125, 0.02357, 0.5999, 0.003629, 0.6872, 0.02357, 0.7573, 0.07945, 0.7962, 0.1602, 0.7962, 0.2498, 0.7573, 0.3306, 0.6872, 0.3864, 0.5999, 0.4064, 0.5125, 0.3864, 0.4424, 0.3306, 0.4035, 0.2498, 0.4035, 0.1602])
me_drillspike_darkiron_base.materials.append(mat_m_aet_darkiron_a01)
me_drillspike_darkiron_base.update()
me_drillspike_darkiron_midtaper = bpy.data.meshes.new('DrillSpike_DarkIron_MidTaper')
me_drillspike_darkiron_midtaper.from_pydata([(49.0, 5.2, 0.0), (61.0, 5.2, 0.0), (49.0, 4.503, 2.6), (61.0, 4.503, 2.6), (49.0, 2.6, 4.503), (61.0, 2.6, 4.503), (49.0, 3.184e-16, 5.2), (61.0, 3.184e-16, 5.2), (49.0, -2.6, 4.503), (61.0, -2.6, 4.503), (49.0, -4.503, 2.6), (61.0, -4.503, 2.6), (49.0, -5.2, 6.368e-16), (61.0, -5.2, 6.368e-16), (49.0, -4.503, -2.6), (61.0, -4.503, -2.6), (49.0, -2.6, -4.503), (61.0, -2.6, -4.503), (49.0, -9.552e-16, -5.2), (61.0, -9.552e-16, -5.2), (49.0, 2.6, -4.503), (61.0, 2.6, -4.503), (49.0, 4.503, -2.6), (61.0, 4.503, -2.6)], [], [(0, 2, 3, 1), (2, 4, 5, 3), (4, 6, 7, 5), (6, 8, 9, 7), (8, 10, 11, 9), (10, 12, 13, 11), (12, 14, 15, 13), (14, 16, 17, 15), (16, 18, 19, 17), (18, 20, 21, 19), (20, 22, 23, 21), (22, 0, 1, 23), (22, 20, 18, 16, 14, 12, 10, 8, 6, 4, 2, 0), (1, 3, 5, 7, 9, 11, 13, 15, 17, 19, 21, 23)])
_uv = me_drillspike_darkiron_midtaper.uv_layers.new(name='UV0')
_uv.uv.foreach_set('vector', [0.8081, 0.4531, 0.7209, 0.4531, 0.7209, 0.003795, 0.8081, 0.003795, 0.7133, 0.4531, 0.626, 0.4531, 0.626, 0.003795, 0.7133, 0.003795, 0.626, 0.4531, 0.5252, 0.4531, 0.5252, 0.003795, 0.626, 0.003795, 0.5252, 0.4531, 0.4379, 0.4531, 0.4379, 0.003795, 0.5252, 0.003795, 0.4379, 0.4531, 0.3875, 0.4531, 0.3875, 0.003795, 0.4379, 0.003795, 0.003795, 0.003795, 0.05419, 0.003795, 0.05419, 0.4531, 0.003795, 0.4531, 0.05419, 0.003795, 0.1415, 0.003795, 0.1415, 0.4531, 0.05419, 0.4531, 0.1415, 0.003795, 0.2423, 0.003795, 0.2423, 0.4531, 0.1415, 0.4531, 0.2423, 0.003795, 0.3295, 0.003795, 0.3295, 0.4531, 0.2423, 0.4531, 0.3295, 0.003795, 0.3799, 0.003795, 0.3799, 0.4531, 0.3295, 0.4531, 0.9962, 0.4531, 0.9089, 0.4531, 0.9089, 0.003795, 0.9962, 0.003795, 0.9089, 0.4531, 0.8081, 0.4531, 0.8081, 0.003795, 0.9089, 0.003795, 0.2423, 0.8368, 0.1415, 0.8368, 0.05419, 0.7864, 0.003795, 0.6992, 0.003795, 0.5984, 0.05419, 0.5111, 0.1415, 0.4607, 0.2423, 0.4607, 0.3295, 0.5111, 0.3799, 0.5984, 0.3799, 0.6992, 0.3295, 0.7864, 0.5252, 0.4607, 0.626, 0.4607, 0.7133, 0.5111, 0.7637, 0.5984, 0.7637, 0.6992, 0.7133, 0.7864, 0.626, 0.8368, 0.5252, 0.8368, 0.4379, 0.7864, 0.3875, 0.6992, 0.3875, 0.5984, 0.4379, 0.5111])
me_drillspike_darkiron_midtaper.materials.append(mat_m_aet_darkiron_a01)
me_drillspike_darkiron_midtaper.update()
me_drillspike_darkiron_tip = bpy.data.meshes.new('DrillSpike_DarkIron_Tip')
me_drillspike_darkiron_tip.from_pydata([(59.0, 3.1, 0.0), (67.0, 3.1, 0.0), (59.0, 2.508, 1.822), (67.0, 2.508, 1.822), (59.0, 0.958, 2.948), (67.0, 0.958, 2.948), (59.0, -0.958, 2.948), (67.0, -0.958, 2.948), (59.0, -2.508, 1.822), (67.0, -2.508, 1.822), (59.0, -3.1, 3.796e-16), (67.0, -3.1, 3.796e-16), (59.0, -2.508, -1.822), (67.0, -2.508, -1.822), (59.0, -0.958, -2.948), (67.0, -0.958, -2.948), (59.0, 0.958, -2.948), (67.0, 0.958, -2.948), (59.0, 2.508, -1.822), (67.0, 2.508, -1.822)], [], [(0, 2, 3, 1), (2, 4, 5, 3), (4, 6, 7, 5), (6, 8, 9, 7), (8, 10, 11, 9), (10, 12, 13, 11), (12, 14, 15, 13), (14, 16, 17, 15), (16, 18, 19, 17), (18, 0, 1, 19), (18, 16, 14, 12, 10, 8, 6, 4, 2, 0), (1, 3, 5, 7, 9, 11, 13, 15, 17, 19)])
_uv = me_drillspike_darkiron_tip.uv_layers.new(name='UV0')
_uv.uv.foreach_set('vector', [0.09951, 0.4957, 0.004301, 0.4957, 0.004301, 0.004301, 0.09951, 0.004301, 0.9458, 0.4957, 0.8506, 0.4957, 0.8506, 0.004301, 0.9458, 0.004301, 0.8506, 0.4957, 0.7329, 0.4957, 0.7329, 0.004301, 0.8506, 0.004301, 0.7329, 0.4957, 0.6377, 0.4957, 0.6377, 0.004301, 0.7329, 0.004301, 0.321, 0.004301, 0.4162, 0.004301, 0.4162, 0.4957, 0.321, 0.4957, 0.4162, 0.004301, 0.5339, 0.004301, 0.5339, 0.4957, 0.4162, 0.4957, 0.5339, 0.004301, 0.6291, 0.004301, 0.6291, 0.4957, 0.5339, 0.4957, 0.7459, 0.5043, 0.8636, 0.5043, 0.8636, 0.9957, 0.7459, 0.9957, 0.3124, 0.4957, 0.2172, 0.4957, 0.2172, 0.004301, 0.3124, 0.004301, 0.2172, 0.4957, 0.09951, 0.4957, 0.09951, 0.004301, 0.2172, 0.004301, 0.2973, 0.5407, 0.3665, 0.6359, 0.3665, 0.7536, 0.2973, 0.8488, 0.1854, 0.8851, 0.07347, 0.8488, 0.004301, 0.7536, 0.004301, 0.6359, 0.07347, 0.5407, 0.1854, 0.5043, 0.5562, 0.8851, 0.4443, 0.8488, 0.3751, 0.7536, 0.3751, 0.6359, 0.4443, 0.5407, 0.5562, 0.5043, 0.6681, 0.5407, 0.7373, 0.6359, 0.7373, 0.7536, 0.6681, 0.8488])
me_drillspike_darkiron_tip.materials.append(mat_m_aet_darkiron_a01)
me_drillspike_darkiron_tip.update()
me_drillflute_darkiron_top = bpy.data.meshes.new('DrillFlute_DarkIron_Top')
me_drillflute_darkiron_top.from_pydata([(44.0, -2.0, 3.5), (66.0, -2.0, 3.5), (66.0, 2.0, 3.5), (44.0, 2.0, 3.5), (44.0, -2.0, 6.5), (66.0, -2.0, 6.5), (66.0, 2.0, 6.5), (44.0, 2.0, 6.5)], [], [(0, 1, 2, 3), (4, 7, 6, 5), (0, 4, 5, 1), (1, 5, 6, 2), (2, 6, 7, 3), (3, 7, 4, 0)])
_uv = me_drillflute_darkiron_top.uv_layers.new(name='UV0')
_uv.uv.foreach_set('vector', [0.003784, 0.9962, 0.003784, 0.003784, 0.1842, 0.003784, 0.1842, 0.9962, 0.1918, 0.003784, 0.3722, 0.003784, 0.3722, 0.9962, 0.1918, 0.9962, 0.5151, 0.9962, 0.3798, 0.9962, 0.3798, 0.003784, 0.5151, 0.003784, 0.8009, 0.1842, 0.6656, 0.1842, 0.6656, 0.003784, 0.8009, 0.003784, 0.658, 0.9962, 0.5227, 0.9962, 0.5227, 0.003784, 0.658, 0.003784, 0.8009, 0.3722, 0.6656, 0.3722, 0.6656, 0.1918, 0.8009, 0.1918])
me_drillflute_darkiron_top.materials.append(mat_m_aet_darkiron_a01)
me_drillflute_darkiron_top.update()
me_drillflute_darkiron_bottom = bpy.data.meshes.new('DrillFlute_DarkIron_Bottom')
me_drillflute_darkiron_bottom.from_pydata([(44.0, -2.0, -6.5), (66.0, -2.0, -6.5), (66.0, 2.0, -6.5), (44.0, 2.0, -6.5), (44.0, -2.0, -3.5), (66.0, -2.0, -3.5), (66.0, 2.0, -3.5), (44.0, 2.0, -3.5)], [], [(0, 1, 2, 3), (4, 7, 6, 5), (0, 4, 5, 1), (1, 5, 6, 2), (2, 6, 7, 3), (3, 7, 4, 0)])
_uv = me_drillflute_darkiron_bottom.uv_layers.new(name='UV0')
_uv.uv.foreach_set('vector', [0.003784, 0.9962, 0.003784, 0.003784, 0.1842, 0.003784, 0.1842, 0.9962, 0.1918, 0.003784, 0.3722, 0.003784, 0.3722, 0.9962, 0.1918, 0.9962, 0.658, 0.9962, 0.5227, 0.9962, 0.5227, 0.003784, 0.658, 0.003784, 0.8009, 0.1842, 0.6656, 0.1842, 0.6656, 0.003784, 0.8009, 0.003784, 0.5151, 0.9962, 0.3798, 0.9962, 0.3798, 0.003784, 0.5151, 0.003784, 0.8009, 0.3722, 0.6656, 0.3722, 0.6656, 0.1918, 0.8009, 0.1918])
me_drillflute_darkiron_bottom.materials.append(mat_m_aet_darkiron_a01)
me_drillflute_darkiron_bottom.update()
me_drillflute_darkiron_left = bpy.data.meshes.new('DrillFlute_DarkIron_Left')
me_drillflute_darkiron_left.from_pydata([(44.0, 3.5, -2.0), (66.0, 3.5, -2.0), (66.0, 6.5, -2.0), (44.0, 6.5, -2.0), (44.0, 3.5, 2.0), (66.0, 3.5, 2.0), (66.0, 6.5, 2.0), (44.0, 6.5, 2.0)], [], [(0, 1, 2, 3), (4, 7, 6, 5), (0, 4, 5, 1), (1, 5, 6, 2), (2, 6, 7, 3), (3, 7, 4, 0)])
_uv = me_drillflute_darkiron_left.uv_layers.new(name='UV0')
_uv.uv.foreach_set('vector', [0.5227, 0.9962, 0.5227, 0.003784, 0.658, 0.003784, 0.658, 0.9962, 0.3798, 0.003784, 0.5151, 0.003784, 0.5151, 0.9962, 0.3798, 0.9962, 0.1842, 0.9962, 0.003784, 0.9962, 0.003784, 0.003784, 0.1842, 0.003784, 0.6656, 0.1842, 0.6656, 0.003784, 0.8009, 0.003784, 0.8009, 0.1842, 0.3722, 0.9962, 0.1918, 0.9962, 0.1918, 0.003784, 0.3722, 0.003784, 0.6656, 0.3722, 0.6656, 0.1918, 0.8009, 0.1918, 0.8009, 0.3722])
me_drillflute_darkiron_left.materials.append(mat_m_aet_darkiron_a01)
me_drillflute_darkiron_left.update()
me_drillflute_darkiron_right = bpy.data.meshes.new('DrillFlute_DarkIron_Right')
me_drillflute_darkiron_right.from_pydata([(44.0, -6.5, -2.0), (66.0, -6.5, -2.0), (66.0, -3.5, -2.0), (44.0, -3.5, -2.0), (44.0, -6.5, 2.0), (66.0, -6.5, 2.0), (66.0, -3.5, 2.0), (44.0, -3.5, 2.0)], [], [(0, 1, 2, 3), (4, 7, 6, 5), (0, 4, 5, 1), (1, 5, 6, 2), (2, 6, 7, 3), (3, 7, 4, 0)])
_uv = me_drillflute_darkiron_right.uv_layers.new(name='UV0')
_uv.uv.foreach_set('vector', [0.3798, 0.9962, 0.3798, 0.003784, 0.5151, 0.003784, 0.5151, 0.9962, 0.5227, 0.003784, 0.658, 0.003784, 0.658, 0.9962, 0.5227, 0.9962, 0.1842, 0.9962, 0.003784, 0.9962, 0.003784, 0.003784, 0.1842, 0.003784, 0.6656, 0.1842, 0.6656, 0.003784, 0.8009, 0.003784, 0.8009, 0.1842, 0.3722, 0.9962, 0.1918, 0.9962, 0.1918, 0.003784, 0.3722, 0.003784, 0.6656, 0.3722, 0.6656, 0.1918, 0.8009, 0.1918, 0.8009, 0.3722])
me_drillflute_darkiron_right.materials.append(mat_m_aet_darkiron_a01)
me_drillflute_darkiron_right.update()
me_socketmarker_handrweapon_pivot_001 = bpy.data.meshes.new('SocketMarker_HandRWeapon_Pivot.001')
me_socketmarker_handrweapon_pivot_001.from_pydata([(-1.5, -1.5, -8.5), (1.5, -1.5, -8.5), (1.5, 1.5, -8.5), (-1.5, 1.5, -8.5), (-1.5, -1.5, -5.5), (1.5, -1.5, -5.5), (1.5, 1.5, -5.5), (-1.5, 1.5, -5.5)], [], [(0, 1, 2, 3), (4, 7, 6, 5), (0, 4, 5, 1), (1, 5, 6, 2), (2, 6, 7, 3), (3, 7, 4, 0)])
_uv = me_socketmarker_handrweapon_pivot_001.uv_layers.new(name='UV0')
_uv.uv.foreach_set('vector', [0.003906, 0.3294, 0.003906, 0.003906, 0.3294, 0.003906, 0.3294, 0.3294, 0.003906, 0.3372, 0.3294, 0.3372, 0.3294, 0.6628, 0.003906, 0.6628, 0.6628, 0.3294, 0.3372, 0.3294, 0.3372, 0.003906, 0.6628, 0.003906, 0.6628, 0.6628, 0.3372, 0.6628, 0.3372, 0.3372, 0.6628, 0.3372, 0.9961, 0.3294, 0.6706, 0.3294, 0.6706, 0.003906, 0.9961, 0.003906, 0.9961, 0.6628, 0.6706, 0.6628, 0.6706, 0.3372, 0.9961, 0.3372])
me_socketmarker_handrweapon_pivot_001.materials.append(mat_m_aet_aetheriumglow_blue_a01)
me_socketmarker_handrweapon_pivot_001.update()
me_ucx_sm_mkg_spikedrill_a01_00 = bpy.data.meshes.new('UCX_SM_MKG_SpikeDrill_A01_00')
me_ucx_sm_mkg_spikedrill_a01_00.from_pydata([(-36.0, -21.0, -19.0), (64.0, -21.0, -19.0), (64.0, 21.0, -19.0), (-36.0, 21.0, -19.0), (-36.0, -21.0, 19.0), (64.0, -21.0, 19.0), (64.0, 21.0, 19.0), (-36.0, 21.0, 19.0)], [], [(0, 1, 2, 3), (4, 7, 6, 5), (0, 4, 5, 1), (1, 5, 6, 2), (2, 6, 7, 3), (3, 7, 4, 0)])
me_ucx_sm_mkg_spikedrill_a01_00.materials.append(mat_m_aet_stone_handpainted_a01)
me_ucx_sm_mkg_spikedrill_a01_00.update()

# ---- objects
ob_grip_leather_thickgnomescale = bpy.data.objects.new('Grip_Leather_ThickGnomeScale', me_grip_leather_thickgnomescale)
ob_grip_brass_backband = bpy.data.objects.new('Grip_Brass_BackBand', me_grip_brass_backband)
ob_grip_brass_frontband = bpy.data.objects.new('Grip_Brass_FrontBand', me_grip_brass_frontband)
ob_pommel_darkiron_counterweight = bpy.data.objects.new('Pommel_DarkIron_Counterweight', me_pommel_darkiron_counterweight)
ob_handle_darkiron_internalspine = bpy.data.objects.new('Handle_DarkIron_InternalSpine', me_handle_darkiron_internalspine)
ob_guard_brass_block = bpy.data.objects.new('Guard_Brass_Block', me_guard_brass_block)
ob_brace_brass_topleft = bpy.data.objects.new('Brace_Brass_TopLeft', me_brace_brass_topleft)
ob_brace_brass_topright = bpy.data.objects.new('Brace_Brass_TopRight', me_brace_brass_topright)
ob_brace_brass_bottomleft = bpy.data.objects.new('Brace_Brass_BottomLeft', me_brace_brass_bottomleft)
ob_brace_brass_bottomright = bpy.data.objects.new('Brace_Brass_BottomRight', me_brace_brass_bottomright)
ob_motor_darkiron_cylindricalcore = bpy.data.objects.new('Motor_DarkIron_CylindricalCore', me_motor_darkiron_cylindricalcore)
ob_motor_brass_rearcollar = bpy.data.objects.new('Motor_Brass_RearCollar', me_motor_brass_rearcollar)
ob_motor_brass_frontcollar = bpy.data.objects.new('Motor_Brass_FrontCollar', me_motor_brass_frontcollar)
ob_motor_darkiron_sidehousingleft = bpy.data.objects.new('Motor_DarkIron_SideHousingLeft', me_motor_darkiron_sidehousingleft)
ob_motor_darkiron_sidehousingright = bpy.data.objects.new('Motor_DarkIron_SideHousingRight', me_motor_darkiron_sidehousingright)
ob_aetherium_powerinset_blue = bpy.data.objects.new('Aetherium_PowerInset_Blue', me_aetherium_powerinset_blue)
ob_drillspike_darkiron_base = bpy.data.objects.new('DrillSpike_DarkIron_Base', me_drillspike_darkiron_base)
ob_drillspike_darkiron_midtaper = bpy.data.objects.new('DrillSpike_DarkIron_MidTaper', me_drillspike_darkiron_midtaper)
ob_drillspike_darkiron_tip = bpy.data.objects.new('DrillSpike_DarkIron_Tip', me_drillspike_darkiron_tip)
ob_drillflute_darkiron_top = bpy.data.objects.new('DrillFlute_DarkIron_Top', me_drillflute_darkiron_top)
ob_drillflute_darkiron_bottom = bpy.data.objects.new('DrillFlute_DarkIron_Bottom', me_drillflute_darkiron_bottom)
ob_drillflute_darkiron_left = bpy.data.objects.new('DrillFlute_DarkIron_Left', me_drillflute_darkiron_left)
ob_drillflute_darkiron_right = bpy.data.objects.new('DrillFlute_DarkIron_Right', me_drillflute_darkiron_right)
ob_socketmarker_handrweapon_pivot = bpy.data.objects.new('SocketMarker_HandRWeapon_Pivot', me_socketmarker_handrweapon_pivot_001)
ob_ucx_sm_mkg_spikedrill_a01_00 = bpy.data.objects.new('UCX_SM_MKG_SpikeDrill_A01_00', me_ucx_sm_mkg_spikedrill_a01_00)
ob_sm_mkg_spikedrill_a01_productionnotes = bpy.data.objects.new('SM_MKG_SpikeDrill_A01_ProductionNotes', None)

# ---- transforms, parenting, visibility, modifiers, constraints
ob_grip_leather_thickgnomescale.location = (0.0, 0.0, 0.0)
_m = ob_grip_leather_thickgnomescale.modifiers.new('WN_ReviewImport', 'WEIGHTED_NORMAL')
_m.keep_sharp = True
ob_grip_brass_backband.location = (0.0, 0.0, 0.0)
_m = ob_grip_brass_backband.modifiers.new('WN_ReviewImport', 'WEIGHTED_NORMAL')
_m.keep_sharp = True
ob_grip_brass_frontband.location = (0.0, 0.0, 0.0)
_m = ob_grip_brass_frontband.modifiers.new('WN_ReviewImport', 'WEIGHTED_NORMAL')
_m.keep_sharp = True
ob_pommel_darkiron_counterweight.location = (0.0, 0.0, 0.0)
_m = ob_pommel_darkiron_counterweight.modifiers.new('WN_ReviewImport', 'WEIGHTED_NORMAL')
_m.keep_sharp = True
ob_handle_darkiron_internalspine.location = (0.0, 0.0, 0.0)
_m = ob_handle_darkiron_internalspine.modifiers.new('WN_ReviewImport', 'WEIGHTED_NORMAL')
_m.keep_sharp = True
ob_guard_brass_block.location = (0.0, 0.0, 0.0)
_m = ob_guard_brass_block.modifiers.new('WN_ReviewImport', 'WEIGHTED_NORMAL')
_m.keep_sharp = True
ob_brace_brass_topleft.location = (0.0, 0.0, 0.0)
_m = ob_brace_brass_topleft.modifiers.new('WN_ReviewImport', 'WEIGHTED_NORMAL')
_m.keep_sharp = True
ob_brace_brass_topright.location = (0.0, 0.0, 0.0)
_m = ob_brace_brass_topright.modifiers.new('WN_ReviewImport', 'WEIGHTED_NORMAL')
_m.keep_sharp = True
ob_brace_brass_bottomleft.location = (0.0, 0.0, 0.0)
_m = ob_brace_brass_bottomleft.modifiers.new('WN_ReviewImport', 'WEIGHTED_NORMAL')
_m.keep_sharp = True
ob_brace_brass_bottomright.location = (0.0, 0.0, 0.0)
_m = ob_brace_brass_bottomright.modifiers.new('WN_ReviewImport', 'WEIGHTED_NORMAL')
_m.keep_sharp = True
ob_motor_darkiron_cylindricalcore.location = (0.0, 0.0, 0.0)
_m = ob_motor_darkiron_cylindricalcore.modifiers.new('WN_ReviewImport', 'WEIGHTED_NORMAL')
_m.keep_sharp = True
ob_motor_brass_rearcollar.location = (0.0, 0.0, 0.0)
_m = ob_motor_brass_rearcollar.modifiers.new('WN_ReviewImport', 'WEIGHTED_NORMAL')
_m.keep_sharp = True
ob_motor_brass_frontcollar.location = (0.0, 0.0, 0.0)
_m = ob_motor_brass_frontcollar.modifiers.new('WN_ReviewImport', 'WEIGHTED_NORMAL')
_m.keep_sharp = True
ob_motor_darkiron_sidehousingleft.location = (0.0, 0.0, 0.0)
_m = ob_motor_darkiron_sidehousingleft.modifiers.new('WN_ReviewImport', 'WEIGHTED_NORMAL')
_m.keep_sharp = True
ob_motor_darkiron_sidehousingright.location = (0.0, 0.0, 0.0)
_m = ob_motor_darkiron_sidehousingright.modifiers.new('WN_ReviewImport', 'WEIGHTED_NORMAL')
_m.keep_sharp = True
ob_aetherium_powerinset_blue.location = (0.0, 0.0, 0.0)
_m = ob_aetherium_powerinset_blue.modifiers.new('WN_ReviewImport', 'WEIGHTED_NORMAL')
_m.keep_sharp = True
ob_drillspike_darkiron_base.location = (0.0, 0.0, 0.0)
_m = ob_drillspike_darkiron_base.modifiers.new('WN_ReviewImport', 'WEIGHTED_NORMAL')
_m.keep_sharp = True
ob_drillspike_darkiron_midtaper.location = (0.0, 0.0, 0.0)
_m = ob_drillspike_darkiron_midtaper.modifiers.new('WN_ReviewImport', 'WEIGHTED_NORMAL')
_m.keep_sharp = True
ob_drillspike_darkiron_tip.location = (0.0, 0.0, 0.0)
_m = ob_drillspike_darkiron_tip.modifiers.new('WN_ReviewImport', 'WEIGHTED_NORMAL')
_m.keep_sharp = True
ob_drillflute_darkiron_top.location = (0.0, 0.0, 0.0)
_m = ob_drillflute_darkiron_top.modifiers.new('WN_ReviewImport', 'WEIGHTED_NORMAL')
_m.keep_sharp = True
ob_drillflute_darkiron_bottom.location = (0.0, 0.0, 0.0)
_m = ob_drillflute_darkiron_bottom.modifiers.new('WN_ReviewImport', 'WEIGHTED_NORMAL')
_m.keep_sharp = True
ob_drillflute_darkiron_left.location = (0.0, 0.0, 0.0)
_m = ob_drillflute_darkiron_left.modifiers.new('WN_ReviewImport', 'WEIGHTED_NORMAL')
_m.keep_sharp = True
ob_drillflute_darkiron_right.location = (0.0, 0.0, 0.0)
_m = ob_drillflute_darkiron_right.modifiers.new('WN_ReviewImport', 'WEIGHTED_NORMAL')
_m.keep_sharp = True
ob_socketmarker_handrweapon_pivot.location = (0.0, 0.0, 0.0)
_m = ob_socketmarker_handrweapon_pivot.modifiers.new('WN_ReviewImport', 'WEIGHTED_NORMAL')
_m.keep_sharp = True
ob_ucx_sm_mkg_spikedrill_a01_00.location = (0.0, 0.0, 0.0)
ob_ucx_sm_mkg_spikedrill_a01_00.display_type = 'WIRE'
ob_ucx_sm_mkg_spikedrill_a01_00.show_wire = True
ob_sm_mkg_spikedrill_a01_productionnotes.location = (0.0, 0.0, 0.0)
ob_sm_mkg_spikedrill_a01_productionnotes.empty_display_size = 8.0

# ---- collection membership
col_collection.objects.link(ob_grip_leather_thickgnomescale)
col_collection.objects.link(ob_grip_brass_backband)
col_collection.objects.link(ob_grip_brass_frontband)
col_collection.objects.link(ob_pommel_darkiron_counterweight)
col_collection.objects.link(ob_handle_darkiron_internalspine)
col_collection.objects.link(ob_guard_brass_block)
col_collection.objects.link(ob_brace_brass_topleft)
col_collection.objects.link(ob_brace_brass_topright)
col_collection.objects.link(ob_brace_brass_bottomleft)
col_collection.objects.link(ob_brace_brass_bottomright)
col_collection.objects.link(ob_motor_darkiron_cylindricalcore)
col_collection.objects.link(ob_motor_brass_rearcollar)
col_collection.objects.link(ob_motor_brass_frontcollar)
col_collection.objects.link(ob_motor_darkiron_sidehousingleft)
col_collection.objects.link(ob_motor_darkiron_sidehousingright)
col_collection.objects.link(ob_aetherium_powerinset_blue)
col_collection.objects.link(ob_drillspike_darkiron_base)
col_collection.objects.link(ob_drillspike_darkiron_midtaper)
col_collection.objects.link(ob_drillspike_darkiron_tip)
col_collection.objects.link(ob_drillflute_darkiron_top)
col_collection.objects.link(ob_drillflute_darkiron_bottom)
col_collection.objects.link(ob_drillflute_darkiron_left)
col_collection.objects.link(ob_drillflute_darkiron_right)
col_collection.objects.link(ob_socketmarker_handrweapon_pivot)
col_collection.objects.link(ob_ucx_sm_mkg_spikedrill_a01_00)
col_collection.objects.link(ob_sm_mkg_spikedrill_a01_productionnotes)

# ---- scene / render settings (as saved in the file)
scene.frame_start = 1; scene.frame_end = 32; scene.frame_set(1)
scene.render.engine = 'BLENDER_EEVEE_NEXT'
scene.render.bake_bias = 0.0
scene.render.bake_samples = 0
scene.cycles.sampling_pattern = 'TABULATED_SOBOL'
scene.eevee.use_volume_custom_range = False
scene.view_settings.view_transform = 'Standard'
scene.unit_settings.scale_length = 0.01
bpy.context.view_layer.update()

# ---- added for rendering (the .blend has no active camera): camera
cam_auto = bpy.data.cameras.new('AutoCamera')
cam_auto.lens = 50.0
cam_auto.sensor_width = 36.0
cam_auto.clip_end = 1951.49
ob_auto_camera = bpy.data.objects.new('AutoCamera', cam_auto)
scene.collection.objects.link(ob_auto_camera)
ob_auto_camera.location = (125.196, -133.436, 88.9572)
ob_auto_camera.rotation_euler = (1.09748, -7.21219e-08, 0.694738)
scene.camera = ob_auto_camera
bpy.context.view_layer.update()
